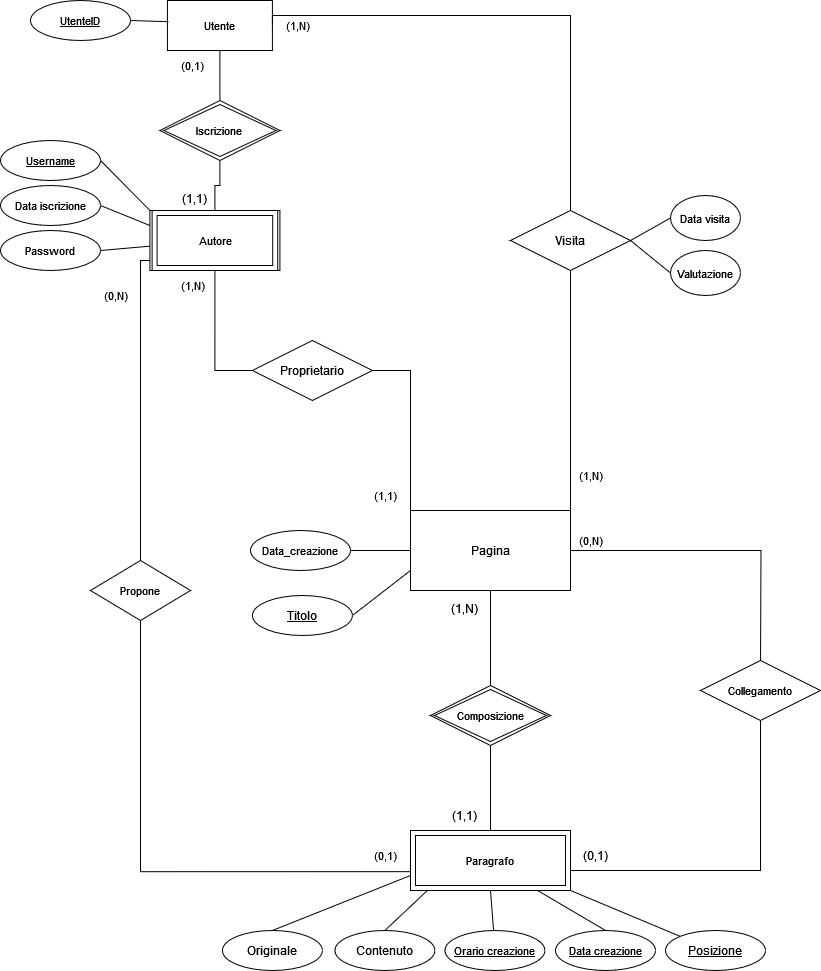

The diagram above was exported from draw.io. Its source (the exported page's mxGraphModel, read from the mxfile embedded in the PNG):
<mxGraphModel dx="1434" dy="726" grid="1" gridSize="10" guides="1" tooltips="1" connect="1" arrows="1" fold="1" page="1" pageScale="1" pageWidth="850" pageHeight="1100" background="none" math="0" shadow="0" extFonts="Permanent Marker^https://fonts.googleapis.com/css?family=Permanent+Marker">
  <root>
    <mxCell id="0" />
    <mxCell id="1" parent="0" />
    <mxCell id="RIJSCF81iFUn1a3mw5Qo-6" style="edgeStyle=orthogonalEdgeStyle;rounded=0;orthogonalLoop=1;jettySize=auto;html=1;exitX=0.5;exitY=1;exitDx=0;exitDy=0;endArrow=none;endFill=0;" parent="1" source="e7eTB-TKiGBDShrMW0o7-4" target="e7eTB-TKiGBDShrMW0o7-122" edge="1">
      <mxGeometry relative="1" as="geometry" />
    </mxCell>
    <mxCell id="68CF9yB8LQgH7TcPcroB-15" style="edgeStyle=orthogonalEdgeStyle;shape=connector;rounded=0;orthogonalLoop=1;jettySize=auto;html=1;exitX=1;exitY=0.5;exitDx=0;exitDy=0;labelBackgroundColor=default;strokeColor=default;align=center;verticalAlign=middle;fontFamily=Helvetica;fontSize=11;fontColor=default;endArrow=none;endFill=0;entryX=0.5;entryY=0;entryDx=0;entryDy=0;" parent="1" source="e7eTB-TKiGBDShrMW0o7-4" edge="1">
      <mxGeometry relative="1" as="geometry">
        <mxPoint x="780" y="680" as="targetPoint" />
      </mxGeometry>
    </mxCell>
    <mxCell id="e7eTB-TKiGBDShrMW0o7-4" value="Pagina" style="rounded=0;arcSize=10;whiteSpace=wrap;html=1;align=center;" parent="1" vertex="1">
      <mxGeometry x="430" y="520" width="160" height="80" as="geometry" />
    </mxCell>
    <mxCell id="e7eTB-TKiGBDShrMW0o7-14" value="" style="endArrow=none;html=1;rounded=0;exitX=1;exitY=0.5;exitDx=0;exitDy=0;entryX=0;entryY=0.75;entryDx=0;entryDy=0;" parent="1" source="RIJSCF81iFUn1a3mw5Qo-5" target="e7eTB-TKiGBDShrMW0o7-4" edge="1">
      <mxGeometry relative="1" as="geometry">
        <mxPoint x="372.42640687119297" y="591.7157287525381" as="sourcePoint" />
        <mxPoint x="430" y="600" as="targetPoint" />
      </mxGeometry>
    </mxCell>
    <mxCell id="7Sxh09HdEP13g5cLgeae-16" style="rounded=0;orthogonalLoop=1;jettySize=auto;html=1;exitX=0;exitY=0.75;exitDx=0;exitDy=0;entryX=0.5;entryY=0;entryDx=0;entryDy=0;endArrow=none;endFill=0;" parent="1" source="e7eTB-TKiGBDShrMW0o7-21" target="7Sxh09HdEP13g5cLgeae-15" edge="1">
      <mxGeometry relative="1" as="geometry" />
    </mxCell>
    <mxCell id="e7eTB-TKiGBDShrMW0o7-21" value="Paragrafo" style="rounded=0;arcSize=24;whiteSpace=wrap;html=1;align=center;" parent="1" vertex="1">
      <mxGeometry x="430" y="840" width="160" height="60" as="geometry" />
    </mxCell>
    <mxCell id="e7eTB-TKiGBDShrMW0o7-28" value="Contenuto" style="ellipse;whiteSpace=wrap;html=1;align=center;" parent="1" vertex="1">
      <mxGeometry x="354.40999999999997" y="940" width="100" height="40" as="geometry" />
    </mxCell>
    <mxCell id="e7eTB-TKiGBDShrMW0o7-30" value="" style="endArrow=none;html=1;rounded=0;exitX=0.5;exitY=0;exitDx=0;exitDy=0;entryX=0.113;entryY=0.981;entryDx=0;entryDy=0;entryPerimeter=0;" parent="1" source="e7eTB-TKiGBDShrMW0o7-28" target="e7eTB-TKiGBDShrMW0o7-21" edge="1">
      <mxGeometry relative="1" as="geometry">
        <mxPoint x="410" y="860" as="sourcePoint" />
        <mxPoint x="570" y="860" as="targetPoint" />
      </mxGeometry>
    </mxCell>
    <mxCell id="e7eTB-TKiGBDShrMW0o7-44" value="" style="endArrow=none;html=1;rounded=0;exitX=1;exitY=1;exitDx=0;exitDy=0;entryX=0;entryY=0;entryDx=0;entryDy=0;" parent="1" source="e7eTB-TKiGBDShrMW0o7-21" target="RIJSCF81iFUn1a3mw5Qo-3" edge="1">
      <mxGeometry relative="1" as="geometry">
        <mxPoint x="540" y="690" as="sourcePoint" />
        <mxPoint x="614.7461103560399" y="654.1825992820527" as="targetPoint" />
      </mxGeometry>
    </mxCell>
    <mxCell id="e7eTB-TKiGBDShrMW0o7-50" value="(0,1)" style="text;html=1;align=center;verticalAlign=middle;resizable=0;points=[];autosize=1;strokeColor=none;fillColor=none;rotation=0;" parent="1" vertex="1">
      <mxGeometry x="590" y="850" width="50" height="30" as="geometry" />
    </mxCell>
    <mxCell id="e7eTB-TKiGBDShrMW0o7-61" value="(0,N)" style="text;html=1;align=center;verticalAlign=middle;resizable=0;points=[];autosize=1;strokeColor=none;fillColor=none;fontSize=11;fontFamily=Helvetica;fontColor=default;" parent="1" vertex="1">
      <mxGeometry x="585" y="535" width="50" height="30" as="geometry" />
    </mxCell>
    <mxCell id="e7eTB-TKiGBDShrMW0o7-65" value="(1,N)" style="text;html=1;align=center;verticalAlign=middle;resizable=0;points=[];autosize=1;strokeColor=none;fillColor=none;" parent="1" vertex="1">
      <mxGeometry x="459.40999999999997" y="602.5" width="50" height="30" as="geometry" />
    </mxCell>
    <mxCell id="e7eTB-TKiGBDShrMW0o7-66" value="(1,1)" style="text;html=1;align=center;verticalAlign=middle;resizable=0;points=[];autosize=1;strokeColor=none;fillColor=none;" parent="1" vertex="1">
      <mxGeometry x="459.40999999999997" y="810" width="50" height="30" as="geometry" />
    </mxCell>
    <mxCell id="RIJSCF81iFUn1a3mw5Qo-23" style="edgeStyle=orthogonalEdgeStyle;shape=connector;rounded=0;orthogonalLoop=1;jettySize=auto;html=1;exitX=0.5;exitY=1;exitDx=0;exitDy=0;entryX=0;entryY=0.5;entryDx=0;entryDy=0;labelBackgroundColor=default;strokeColor=default;align=center;verticalAlign=middle;fontFamily=Helvetica;fontSize=11;fontColor=default;endArrow=none;endFill=0;" parent="1" source="e7eTB-TKiGBDShrMW0o7-67" target="RIJSCF81iFUn1a3mw5Qo-22" edge="1">
      <mxGeometry relative="1" as="geometry" />
    </mxCell>
    <mxCell id="RIJSCF81iFUn1a3mw5Qo-26" style="edgeStyle=orthogonalEdgeStyle;shape=connector;rounded=0;orthogonalLoop=1;jettySize=auto;html=1;exitX=0.25;exitY=1;exitDx=0;exitDy=0;entryX=0.5;entryY=0;entryDx=0;entryDy=0;labelBackgroundColor=default;strokeColor=default;align=center;verticalAlign=middle;fontFamily=Helvetica;fontSize=11;fontColor=default;endArrow=none;endFill=0;" parent="1" source="e7eTB-TKiGBDShrMW0o7-67" target="e7eTB-TKiGBDShrMW0o7-87" edge="1">
      <mxGeometry relative="1" as="geometry">
        <Array as="points">
          <mxPoint x="207" y="270" />
          <mxPoint x="160" y="270" />
        </Array>
      </mxGeometry>
    </mxCell>
    <mxCell id="e7eTB-TKiGBDShrMW0o7-67" value="Autore" style="rounded=0;arcSize=10;whiteSpace=wrap;html=1;align=center;fontFamily=Helvetica;fontSize=11;fontColor=default;" parent="1" vertex="1">
      <mxGeometry x="169.41" y="220" width="130" height="60" as="geometry" />
    </mxCell>
    <mxCell id="68CF9yB8LQgH7TcPcroB-2" style="rounded=0;orthogonalLoop=1;jettySize=auto;html=1;exitX=1;exitY=0.5;exitDx=0;exitDy=0;entryX=0;entryY=0.25;entryDx=0;entryDy=0;endArrow=none;endFill=0;" parent="1" source="e7eTB-TKiGBDShrMW0o7-68" target="e7eTB-TKiGBDShrMW0o7-67" edge="1">
      <mxGeometry relative="1" as="geometry" />
    </mxCell>
    <mxCell id="e7eTB-TKiGBDShrMW0o7-68" value="Data iscrizione" style="ellipse;whiteSpace=wrap;html=1;align=center;fontFamily=Helvetica;fontSize=11;fontColor=default;fontStyle=0" parent="1" vertex="1">
      <mxGeometry x="20" y="195" width="100" height="40" as="geometry" />
    </mxCell>
    <mxCell id="68CF9yB8LQgH7TcPcroB-1" style="rounded=0;orthogonalLoop=1;jettySize=auto;html=1;exitX=1;exitY=0.5;exitDx=0;exitDy=0;entryX=0;entryY=0;entryDx=0;entryDy=0;endArrow=none;endFill=0;" parent="1" source="e7eTB-TKiGBDShrMW0o7-69" target="e7eTB-TKiGBDShrMW0o7-67" edge="1">
      <mxGeometry relative="1" as="geometry" />
    </mxCell>
    <mxCell id="e7eTB-TKiGBDShrMW0o7-69" value="&lt;u&gt;Username&lt;/u&gt;" style="ellipse;whiteSpace=wrap;html=1;align=center;fontFamily=Helvetica;fontSize=11;fontColor=default;" parent="1" vertex="1">
      <mxGeometry x="20" y="150" width="100" height="40" as="geometry" />
    </mxCell>
    <mxCell id="e7eTB-TKiGBDShrMW0o7-81" value="(1,N)" style="text;html=1;align=center;verticalAlign=middle;resizable=0;points=[];autosize=1;strokeColor=none;fillColor=none;fontSize=11;fontFamily=Helvetica;fontColor=default;" parent="1" vertex="1">
      <mxGeometry x="186.91" y="280" width="50" height="30" as="geometry" />
    </mxCell>
    <mxCell id="e7eTB-TKiGBDShrMW0o7-82" value="(1,1)" style="text;html=1;align=center;verticalAlign=middle;resizable=0;points=[];autosize=1;strokeColor=none;fillColor=none;fontSize=11;fontFamily=Helvetica;fontColor=default;" parent="1" vertex="1">
      <mxGeometry x="380" y="490" width="50" height="30" as="geometry" />
    </mxCell>
    <mxCell id="e7eTB-TKiGBDShrMW0o7-83" value="(0,N)" style="text;html=1;align=center;verticalAlign=middle;resizable=0;points=[];autosize=1;strokeColor=none;fillColor=none;fontSize=11;fontFamily=Helvetica;fontColor=default;" parent="1" vertex="1">
      <mxGeometry x="110" y="290" width="50" height="30" as="geometry" />
    </mxCell>
    <mxCell id="e7eTB-TKiGBDShrMW0o7-84" value="(0,1)" style="text;html=1;align=center;verticalAlign=middle;resizable=0;points=[];autosize=1;strokeColor=none;fillColor=none;fontSize=11;fontFamily=Helvetica;fontColor=default;" parent="1" vertex="1">
      <mxGeometry x="380" y="850" width="50" height="30" as="geometry" />
    </mxCell>
    <mxCell id="e7eTB-TKiGBDShrMW0o7-85" value="Data creazione" style="ellipse;whiteSpace=wrap;html=1;align=center;fontFamily=Helvetica;fontSize=11;fontColor=default;fontStyle=4" parent="1" vertex="1">
      <mxGeometry x="575" y="940" width="100" height="40" as="geometry" />
    </mxCell>
    <mxCell id="e7eTB-TKiGBDShrMW0o7-86" style="shape=connector;rounded=0;orthogonalLoop=1;jettySize=auto;html=1;exitX=0.5;exitY=0;exitDx=0;exitDy=0;entryX=0.795;entryY=1.001;entryDx=0;entryDy=0;entryPerimeter=0;labelBackgroundColor=default;strokeColor=default;align=center;verticalAlign=middle;fontFamily=Helvetica;fontSize=11;fontColor=default;endArrow=none;endFill=0;" parent="1" source="e7eTB-TKiGBDShrMW0o7-85" target="e7eTB-TKiGBDShrMW0o7-21" edge="1">
      <mxGeometry relative="1" as="geometry" />
    </mxCell>
    <mxCell id="e7eTB-TKiGBDShrMW0o7-87" value="Propone" style="shape=rhombus;perimeter=rhombusPerimeter;whiteSpace=wrap;html=1;align=center;fontFamily=Helvetica;fontSize=11;fontColor=default;" parent="1" vertex="1">
      <mxGeometry x="110" y="570" width="100" height="60" as="geometry" />
    </mxCell>
    <mxCell id="e7eTB-TKiGBDShrMW0o7-96" value="Utente" style="rounded=0;arcSize=10;whiteSpace=wrap;html=1;align=center;fontFamily=Helvetica;fontSize=11;fontColor=default;" parent="1" vertex="1">
      <mxGeometry x="186.91" y="10" width="105" height="50" as="geometry" />
    </mxCell>
    <mxCell id="e7eTB-TKiGBDShrMW0o7-111" value="(1,N)" style="text;html=1;align=center;verticalAlign=middle;resizable=0;points=[];autosize=1;strokeColor=none;fillColor=none;fontSize=11;fontFamily=Helvetica;fontColor=default;" parent="1" vertex="1">
      <mxGeometry x="585" y="470" width="50" height="30" as="geometry" />
    </mxCell>
    <mxCell id="e7eTB-TKiGBDShrMW0o7-112" value="(1,N)" style="text;html=1;align=center;verticalAlign=middle;resizable=0;points=[];autosize=1;strokeColor=none;fillColor=none;fontSize=11;fontFamily=Helvetica;fontColor=default;" parent="1" vertex="1">
      <mxGeometry x="291.90999999999997" y="20" width="50" height="30" as="geometry" />
    </mxCell>
    <mxCell id="e7eTB-TKiGBDShrMW0o7-117" value="Data_creazione" style="ellipse;whiteSpace=wrap;html=1;align=center;fontFamily=Helvetica;fontSize=11;fontColor=default;" parent="1" vertex="1">
      <mxGeometry x="270" y="540" width="100" height="40" as="geometry" />
    </mxCell>
    <mxCell id="e7eTB-TKiGBDShrMW0o7-118" style="shape=connector;rounded=0;orthogonalLoop=1;jettySize=auto;html=1;entryX=0;entryY=0.5;entryDx=0;entryDy=0;labelBackgroundColor=default;strokeColor=default;align=center;verticalAlign=middle;fontFamily=Helvetica;fontSize=11;fontColor=default;endArrow=none;endFill=0;" parent="1" source="e7eTB-TKiGBDShrMW0o7-117" target="e7eTB-TKiGBDShrMW0o7-4" edge="1">
      <mxGeometry relative="1" as="geometry" />
    </mxCell>
    <mxCell id="RIJSCF81iFUn1a3mw5Qo-7" style="edgeStyle=orthogonalEdgeStyle;shape=connector;rounded=0;orthogonalLoop=1;jettySize=auto;html=1;exitX=0.5;exitY=1;exitDx=0;exitDy=0;entryX=0.5;entryY=0;entryDx=0;entryDy=0;labelBackgroundColor=default;strokeColor=default;align=center;verticalAlign=middle;fontFamily=Helvetica;fontSize=11;fontColor=default;endArrow=none;endFill=0;" parent="1" source="e7eTB-TKiGBDShrMW0o7-122" target="e7eTB-TKiGBDShrMW0o7-21" edge="1">
      <mxGeometry relative="1" as="geometry" />
    </mxCell>
    <mxCell id="e7eTB-TKiGBDShrMW0o7-122" value="Composizione" style="shape=rhombus;double=1;perimeter=rhombusPerimeter;whiteSpace=wrap;html=1;align=center;fontFamily=Helvetica;fontSize=11;fontColor=default;" parent="1" vertex="1">
      <mxGeometry x="450" y="695" width="120" height="60" as="geometry" />
    </mxCell>
    <mxCell id="e7eTB-TKiGBDShrMW0o7-125" style="shape=connector;rounded=0;orthogonalLoop=1;jettySize=auto;html=1;entryX=0.5;entryY=1;entryDx=0;entryDy=0;labelBackgroundColor=default;strokeColor=default;align=center;verticalAlign=middle;fontFamily=Helvetica;fontSize=11;fontColor=default;endArrow=none;endFill=0;" parent="1" source="e7eTB-TKiGBDShrMW0o7-124" target="e7eTB-TKiGBDShrMW0o7-21" edge="1">
      <mxGeometry relative="1" as="geometry" />
    </mxCell>
    <mxCell id="e7eTB-TKiGBDShrMW0o7-124" value="Orario creazione" style="ellipse;whiteSpace=wrap;html=1;align=center;fontFamily=Helvetica;fontSize=11;fontColor=default;fontStyle=4" parent="1" vertex="1">
      <mxGeometry x="464.40999999999997" y="940" width="100" height="40" as="geometry" />
    </mxCell>
    <mxCell id="RIJSCF81iFUn1a3mw5Qo-3" value="Posizione" style="ellipse;whiteSpace=wrap;html=1;align=center;fontStyle=4" parent="1" vertex="1">
      <mxGeometry x="685" y="940" width="100" height="40" as="geometry" />
    </mxCell>
    <mxCell id="RIJSCF81iFUn1a3mw5Qo-5" value="Titolo" style="ellipse;whiteSpace=wrap;html=1;align=center;fontStyle=4;" parent="1" vertex="1">
      <mxGeometry x="271.91" y="605" width="100" height="40" as="geometry" />
    </mxCell>
    <mxCell id="RIJSCF81iFUn1a3mw5Qo-24" style="edgeStyle=orthogonalEdgeStyle;shape=connector;rounded=0;orthogonalLoop=1;jettySize=auto;html=1;exitX=1;exitY=0.5;exitDx=0;exitDy=0;entryX=0.25;entryY=0;entryDx=0;entryDy=0;labelBackgroundColor=default;strokeColor=default;align=center;verticalAlign=middle;fontFamily=Helvetica;fontSize=11;fontColor=default;endArrow=none;endFill=0;" parent="1" source="RIJSCF81iFUn1a3mw5Qo-22" target="e7eTB-TKiGBDShrMW0o7-4" edge="1">
      <mxGeometry relative="1" as="geometry">
        <Array as="points">
          <mxPoint x="430" y="380" />
          <mxPoint x="430" y="520" />
        </Array>
      </mxGeometry>
    </mxCell>
    <mxCell id="RIJSCF81iFUn1a3mw5Qo-22" value="Proprietario" style="shape=rhombus;perimeter=rhombusPerimeter;whiteSpace=wrap;html=1;align=center;" parent="1" vertex="1">
      <mxGeometry x="271.91" y="350" width="120" height="60" as="geometry" />
    </mxCell>
    <mxCell id="RIJSCF81iFUn1a3mw5Qo-27" style="edgeStyle=orthogonalEdgeStyle;shape=connector;rounded=0;orthogonalLoop=1;jettySize=auto;html=1;exitX=0.5;exitY=1;exitDx=0;exitDy=0;entryX=0.006;entryY=0.686;entryDx=0;entryDy=0;entryPerimeter=0;labelBackgroundColor=default;strokeColor=default;align=center;verticalAlign=middle;fontFamily=Helvetica;fontSize=11;fontColor=default;endArrow=none;endFill=0;" parent="1" source="e7eTB-TKiGBDShrMW0o7-87" target="e7eTB-TKiGBDShrMW0o7-21" edge="1">
      <mxGeometry relative="1" as="geometry" />
    </mxCell>
    <mxCell id="RIJSCF81iFUn1a3mw5Qo-49" value="Data visita" style="ellipse;whiteSpace=wrap;html=1;align=center;fontFamily=Helvetica;fontSize=11;fontColor=default;" parent="1" vertex="1">
      <mxGeometry x="690" y="205" width="70" height="45" as="geometry" />
    </mxCell>
    <mxCell id="7Sxh09HdEP13g5cLgeae-3" value="" style="edgeStyle=orthogonalEdgeStyle;shape=connector;rounded=0;orthogonalLoop=1;jettySize=auto;html=1;exitX=0.5;exitY=1;exitDx=0;exitDy=0;entryX=1;entryY=0.5;entryDx=0;entryDy=0;labelBackgroundColor=default;strokeColor=default;align=center;verticalAlign=middle;fontFamily=Helvetica;fontSize=11;fontColor=default;endArrow=none;endFill=0;" parent="1" edge="1">
      <mxGeometry relative="1" as="geometry">
        <Array as="points">
          <mxPoint x="780" y="880" />
          <mxPoint x="590" y="880" />
        </Array>
        <mxPoint x="780" y="720" as="sourcePoint" />
        <mxPoint x="770" y="880" as="targetPoint" />
      </mxGeometry>
    </mxCell>
    <mxCell id="7Sxh09HdEP13g5cLgeae-5" value="(0,1)" style="text;html=1;align=center;verticalAlign=middle;resizable=0;points=[];autosize=1;strokeColor=none;fillColor=none;fontSize=11;fontFamily=Helvetica;fontColor=default;" parent="1" vertex="1">
      <mxGeometry x="186.90999999999997" y="60" width="50" height="30" as="geometry" />
    </mxCell>
    <mxCell id="7Sxh09HdEP13g5cLgeae-6" value="(1,1)" style="text;whiteSpace=wrap;html=1;" parent="1" vertex="1">
      <mxGeometry x="200" y="195" width="60" height="40" as="geometry" />
    </mxCell>
    <mxCell id="7Sxh09HdEP13g5cLgeae-8" value="" style="edgeStyle=orthogonalEdgeStyle;shape=connector;rounded=0;orthogonalLoop=1;jettySize=auto;html=1;labelBackgroundColor=default;strokeColor=default;align=center;verticalAlign=middle;fontFamily=Helvetica;fontSize=11;fontColor=default;endArrow=none;endFill=0;exitX=1;exitY=0.5;exitDx=0;exitDy=0;" parent="1" source="e7eTB-TKiGBDShrMW0o7-96" edge="1">
      <mxGeometry relative="1" as="geometry">
        <mxPoint x="565" y="255" as="targetPoint" />
        <Array as="points">
          <mxPoint x="292" y="25" />
          <mxPoint x="590" y="25" />
          <mxPoint x="590" y="255" />
        </Array>
        <mxPoint x="206.91000000000008" y="25" as="sourcePoint" />
      </mxGeometry>
    </mxCell>
    <mxCell id="7Sxh09HdEP13g5cLgeae-9" style="edgeStyle=orthogonalEdgeStyle;rounded=0;orthogonalLoop=1;jettySize=auto;html=1;exitX=0.5;exitY=1;exitDx=0;exitDy=0;entryX=1;entryY=0;entryDx=0;entryDy=0;endArrow=none;endFill=0;" parent="1" source="RIJSCF81iFUn1a3mw5Qo-1" target="e7eTB-TKiGBDShrMW0o7-4" edge="1">
      <mxGeometry relative="1" as="geometry" />
    </mxCell>
    <mxCell id="68CF9yB8LQgH7TcPcroB-8" style="rounded=0;orthogonalLoop=1;jettySize=auto;html=1;exitX=1;exitY=0.5;exitDx=0;exitDy=0;entryX=0;entryY=0.5;entryDx=0;entryDy=0;endArrow=none;endFill=0;" parent="1" source="RIJSCF81iFUn1a3mw5Qo-1" target="RIJSCF81iFUn1a3mw5Qo-49" edge="1">
      <mxGeometry relative="1" as="geometry" />
    </mxCell>
    <mxCell id="68CF9yB8LQgH7TcPcroB-10" style="edgeStyle=none;shape=connector;rounded=0;orthogonalLoop=1;jettySize=auto;html=1;exitX=1;exitY=0.5;exitDx=0;exitDy=0;entryX=0;entryY=0.5;entryDx=0;entryDy=0;labelBackgroundColor=default;strokeColor=default;align=center;verticalAlign=middle;fontFamily=Helvetica;fontSize=11;fontColor=default;endArrow=none;endFill=0;" parent="1" source="RIJSCF81iFUn1a3mw5Qo-1" target="68CF9yB8LQgH7TcPcroB-7" edge="1">
      <mxGeometry relative="1" as="geometry" />
    </mxCell>
    <mxCell id="RIJSCF81iFUn1a3mw5Qo-1" value="Visita" style="shape=rhombus;perimeter=rhombusPerimeter;whiteSpace=wrap;html=1;align=center;" parent="1" vertex="1">
      <mxGeometry x="530" y="220" width="120" height="60" as="geometry" />
    </mxCell>
    <mxCell id="7Sxh09HdEP13g5cLgeae-15" value="Originale" style="ellipse;whiteSpace=wrap;html=1;align=center;" parent="1" vertex="1">
      <mxGeometry x="241.90999999999997" y="940" width="100" height="40" as="geometry" />
    </mxCell>
    <mxCell id="68CF9yB8LQgH7TcPcroB-3" value="&lt;u&gt;UtenteID&lt;/u&gt;" style="ellipse;whiteSpace=wrap;html=1;align=center;fontFamily=Helvetica;fontSize=11;fontColor=default;" parent="1" vertex="1">
      <mxGeometry x="50" y="10" width="100" height="40" as="geometry" />
    </mxCell>
    <mxCell id="68CF9yB8LQgH7TcPcroB-5" style="rounded=0;orthogonalLoop=1;jettySize=auto;html=1;exitX=1;exitY=0.5;exitDx=0;exitDy=0;entryX=0.01;entryY=0.424;entryDx=0;entryDy=0;entryPerimeter=0;endArrow=none;endFill=0;" parent="1" source="68CF9yB8LQgH7TcPcroB-3" target="e7eTB-TKiGBDShrMW0o7-96" edge="1">
      <mxGeometry relative="1" as="geometry" />
    </mxCell>
    <mxCell id="68CF9yB8LQgH7TcPcroB-7" value="Valutazione" style="ellipse;whiteSpace=wrap;html=1;align=center;fontFamily=Helvetica;fontSize=11;fontColor=default;" parent="1" vertex="1">
      <mxGeometry x="690" y="260" width="70" height="45" as="geometry" />
    </mxCell>
    <mxCell id="68CF9yB8LQgH7TcPcroB-14" style="edgeStyle=none;shape=connector;rounded=0;orthogonalLoop=1;jettySize=auto;html=1;exitX=1;exitY=0.5;exitDx=0;exitDy=0;labelBackgroundColor=default;strokeColor=default;align=center;verticalAlign=middle;fontFamily=Helvetica;fontSize=11;fontColor=default;endArrow=none;endFill=0;" parent="1" source="68CF9yB8LQgH7TcPcroB-13" target="e7eTB-TKiGBDShrMW0o7-67" edge="1">
      <mxGeometry relative="1" as="geometry" />
    </mxCell>
    <mxCell id="68CF9yB8LQgH7TcPcroB-13" value="Password" style="ellipse;whiteSpace=wrap;html=1;align=center;fontFamily=Helvetica;fontSize=11;fontColor=default;fontStyle=0" parent="1" vertex="1">
      <mxGeometry x="20" y="240" width="100" height="40" as="geometry" />
    </mxCell>
    <mxCell id="68CF9yB8LQgH7TcPcroB-16" value="Collegamento" style="shape=rhombus;perimeter=rhombusPerimeter;whiteSpace=wrap;html=1;align=center;fontFamily=Helvetica;fontSize=11;fontColor=default;" parent="1" vertex="1">
      <mxGeometry x="720" y="670" width="120" height="60" as="geometry" />
    </mxCell>
    <mxCell id="68CF9yB8LQgH7TcPcroB-18" value="Paragrafo" style="shape=ext;margin=3;double=1;whiteSpace=wrap;html=1;align=center;fontFamily=Helvetica;fontSize=11;fontColor=default;" parent="1" vertex="1">
      <mxGeometry x="430" y="840" width="160" height="60" as="geometry" />
    </mxCell>
    <mxCell id="68CF9yB8LQgH7TcPcroB-22" style="edgeStyle=orthogonalEdgeStyle;shape=connector;rounded=0;orthogonalLoop=1;jettySize=auto;html=1;exitX=0.5;exitY=0;exitDx=0;exitDy=0;entryX=0.5;entryY=1;entryDx=0;entryDy=0;labelBackgroundColor=default;strokeColor=default;align=center;verticalAlign=middle;fontFamily=Helvetica;fontSize=11;fontColor=default;endArrow=none;endFill=0;" parent="1" source="68CF9yB8LQgH7TcPcroB-20" target="e7eTB-TKiGBDShrMW0o7-96" edge="1">
      <mxGeometry relative="1" as="geometry" />
    </mxCell>
    <mxCell id="68CF9yB8LQgH7TcPcroB-23" style="edgeStyle=orthogonalEdgeStyle;shape=connector;rounded=0;orthogonalLoop=1;jettySize=auto;html=1;exitX=0.5;exitY=1;exitDx=0;exitDy=0;labelBackgroundColor=default;strokeColor=default;align=center;verticalAlign=middle;fontFamily=Helvetica;fontSize=11;fontColor=default;endArrow=none;endFill=0;" parent="1" source="68CF9yB8LQgH7TcPcroB-20" target="68CF9yB8LQgH7TcPcroB-21" edge="1">
      <mxGeometry relative="1" as="geometry" />
    </mxCell>
    <mxCell id="68CF9yB8LQgH7TcPcroB-20" value="Iscrizione" style="shape=rhombus;double=1;perimeter=rhombusPerimeter;whiteSpace=wrap;html=1;align=center;fontFamily=Helvetica;fontSize=11;fontColor=default;" parent="1" vertex="1">
      <mxGeometry x="179.41" y="110" width="120" height="60" as="geometry" />
    </mxCell>
    <mxCell id="68CF9yB8LQgH7TcPcroB-21" value="Autore" style="shape=ext;margin=3;double=1;whiteSpace=wrap;html=1;align=center;fontFamily=Helvetica;fontSize=11;fontColor=default;" parent="1" vertex="1">
      <mxGeometry x="171.62" y="220" width="125.59" height="60" as="geometry" />
    </mxCell>
  </root>
</mxGraphModel>